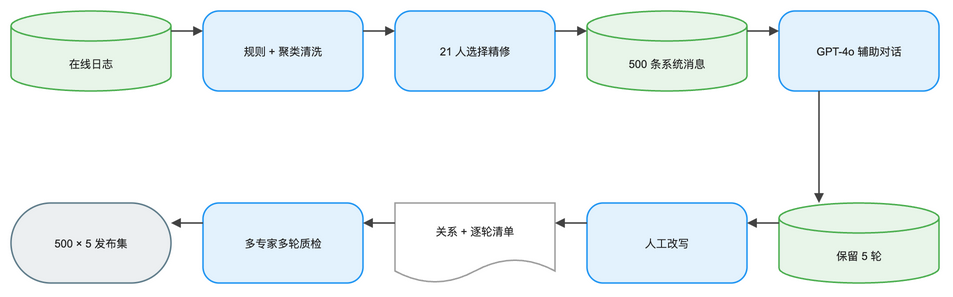

The diagram above was exported from draw.io. Its source (the exported page's mxGraphModel, read from the mxfile embedded in the PNG):
<mxGraphModel dx="1120" dy="720" grid="1" gridSize="8" guides="1" tooltips="1" connect="1" arrows="1" fold="1" page="1" pageScale="1" pageWidth="992" pageHeight="392" math="0" background="#FFFFFF">
  <root>
    <mxCell id="0" />
    <mxCell id="1" parent="0" />
    <mxCell id="2" value="在线日志" style="convertToSvg=1;shape=cylinder3;boundedLbl=1;backgroundOutline=1;size=15;html=0;whiteSpace=wrap;fillColor=#E8F5E9;strokeColor=#4CAF50;strokeWidth=1.5;fontColor=#212121;fontSize=11;fontFamily=Arial, Helvetica, sans-serif;verticalAlign=middle;align=center" vertex="1" parent="1">
      <mxGeometry x="-16" y="40" width="160" height="80" as="geometry" />
    </mxCell>
    <mxCell id="3" value="规则 + 聚类清洗" style="convertToSvg=1;rounded=1;arcSize=20;html=0;whiteSpace=wrap;fillColor=#E3F2FD;strokeColor=#2196F3;strokeWidth=1.5;fontColor=#212121;fontSize=11;fontFamily=Arial, Helvetica, sans-serif;verticalAlign=middle;align=center" vertex="1" parent="1">
      <mxGeometry x="176" y="40" width="160" height="80" as="geometry" />
    </mxCell>
    <mxCell id="4" value="21 人选择精修" style="convertToSvg=1;rounded=1;arcSize=20;html=0;whiteSpace=wrap;fillColor=#E3F2FD;strokeColor=#2196F3;strokeWidth=1.5;fontColor=#212121;fontSize=11;fontFamily=Arial, Helvetica, sans-serif;verticalAlign=middle;align=center" vertex="1" parent="1">
      <mxGeometry x="368" y="40" width="160" height="80" as="geometry" />
    </mxCell>
    <mxCell id="5" value="500 条系统消息" style="convertToSvg=1;shape=cylinder3;boundedLbl=1;backgroundOutline=1;size=15;html=0;whiteSpace=wrap;fillColor=#E8F5E9;strokeColor=#4CAF50;strokeWidth=1.5;fontColor=#212121;fontSize=11;fontFamily=Arial, Helvetica, sans-serif;verticalAlign=middle;align=center" vertex="1" parent="1">
      <mxGeometry x="560" y="40" width="160" height="80" as="geometry" />
    </mxCell>
    <mxCell id="6" value="GPT-4o 辅助对话" style="convertToSvg=1;rounded=1;arcSize=20;html=0;whiteSpace=wrap;fillColor=#E3F2FD;strokeColor=#2196F3;strokeWidth=1.5;fontColor=#212121;fontSize=11;fontFamily=Arial, Helvetica, sans-serif;verticalAlign=middle;align=center" vertex="1" parent="1">
      <mxGeometry x="752" y="40" width="160" height="80" as="geometry" />
    </mxCell>
    <mxCell id="7" value="保留 5 轮" style="convertToSvg=1;shape=cylinder3;boundedLbl=1;backgroundOutline=1;size=15;html=0;whiteSpace=wrap;fillColor=#E8F5E9;strokeColor=#4CAF50;strokeWidth=1.5;fontColor=#212121;fontSize=11;fontFamily=Arial, Helvetica, sans-serif;verticalAlign=middle;align=center" vertex="1" parent="1">
      <mxGeometry x="752" y="232" width="160" height="80" as="geometry" />
    </mxCell>
    <mxCell id="8" value="人工改写" style="convertToSvg=1;rounded=1;arcSize=20;html=0;whiteSpace=wrap;fillColor=#E3F2FD;strokeColor=#2196F3;strokeWidth=1.5;fontColor=#212121;fontSize=11;fontFamily=Arial, Helvetica, sans-serif;verticalAlign=middle;align=center" vertex="1" parent="1">
      <mxGeometry x="560" y="232" width="160" height="80" as="geometry" />
    </mxCell>
    <mxCell id="9" value="关系 + 逐轮清单" style="convertToSvg=1;shape=document;boundedLbl=1;html=0;whiteSpace=wrap;fillColor=#FFFFFF;strokeColor=#9E9E9E;strokeWidth=1.5;fontColor=#212121;fontSize=11;fontFamily=Arial, Helvetica, sans-serif;verticalAlign=middle;align=center" vertex="1" parent="1">
      <mxGeometry x="368" y="232" width="160" height="80" as="geometry" />
    </mxCell>
    <mxCell id="10" value="多专家多轮质检" style="convertToSvg=1;rounded=1;arcSize=20;html=0;whiteSpace=wrap;fillColor=#E3F2FD;strokeColor=#2196F3;strokeWidth=1.5;fontColor=#212121;fontSize=11;fontFamily=Arial, Helvetica, sans-serif;verticalAlign=middle;align=center" vertex="1" parent="1">
      <mxGeometry x="176" y="232" width="160" height="80" as="geometry" />
    </mxCell>
    <mxCell id="11" value="500 × 5 发布集" style="convertToSvg=1;rounded=1;arcSize=50;html=0;whiteSpace=wrap;fillColor=#ECEFF1;strokeColor=#607D8B;strokeWidth=1.5;fontColor=#212121;fontSize=11;fontFamily=Arial, Helvetica, sans-serif;verticalAlign=middle;align=center" vertex="1" parent="1">
      <mxGeometry x="-16" y="232" width="160" height="80" as="geometry" />
    </mxCell>
    <mxCell id="12" value="" style="convertToSvg=1;edgeStyle=orthogonalEdgeStyle;rounded=0;orthogonalLoop=1;jettySize=auto;html=0;strokeColor=#424242;strokeWidth=1.5;endArrow=block;endFill=1;exitX=1;exitY=0.25;exitDx=0;exitDy=0;entryX=0;entryY=0.25;entryDx=0;entryDy=0;jumpStyle=arc;jumpSize=8" edge="1" parent="1" source="2" target="3">
      <mxGeometry relative="1" as="geometry" />
    </mxCell>
    <mxCell id="13" value="" style="convertToSvg=1;edgeStyle=orthogonalEdgeStyle;rounded=0;orthogonalLoop=1;jettySize=auto;html=0;strokeColor=#424242;strokeWidth=1.5;endArrow=block;endFill=1;exitX=1;exitY=0.25;exitDx=0;exitDy=0;entryX=0;entryY=0.25;entryDx=0;entryDy=0;jumpStyle=arc;jumpSize=8" edge="1" parent="1" source="3" target="4">
      <mxGeometry relative="1" as="geometry" />
    </mxCell>
    <mxCell id="14" value="" style="convertToSvg=1;edgeStyle=orthogonalEdgeStyle;rounded=0;orthogonalLoop=1;jettySize=auto;html=0;strokeColor=#424242;strokeWidth=1.5;endArrow=block;endFill=1;exitX=1;exitY=0.25;exitDx=0;exitDy=0;entryX=0;entryY=0.25;entryDx=0;entryDy=0;jumpStyle=arc;jumpSize=8" edge="1" parent="1" source="4" target="5">
      <mxGeometry relative="1" as="geometry" />
    </mxCell>
    <mxCell id="15" value="" style="convertToSvg=1;edgeStyle=orthogonalEdgeStyle;rounded=0;orthogonalLoop=1;jettySize=auto;html=0;strokeColor=#424242;strokeWidth=1.5;endArrow=block;endFill=1;exitX=1;exitY=0.25;exitDx=0;exitDy=0;entryX=0;entryY=0.25;entryDx=0;entryDy=0;jumpStyle=arc;jumpSize=8" edge="1" parent="1" source="5" target="6">
      <mxGeometry relative="1" as="geometry" />
    </mxCell>
    <mxCell id="16" value="" style="convertToSvg=1;edgeStyle=orthogonalEdgeStyle;rounded=0;orthogonalLoop=1;jettySize=auto;html=0;strokeColor=#424242;strokeWidth=1.5;endArrow=block;endFill=1;exitX=0.25;exitY=1;exitDx=0;exitDy=0;entryX=0.25;entryY=0;entryDx=0;entryDy=0;jumpStyle=arc;jumpSize=8" edge="1" parent="1" source="6" target="7">
      <mxGeometry relative="1" as="geometry" />
    </mxCell>
    <mxCell id="17" value="" style="convertToSvg=1;edgeStyle=orthogonalEdgeStyle;rounded=0;orthogonalLoop=1;jettySize=auto;html=0;strokeColor=#424242;strokeWidth=1.5;endArrow=block;endFill=1;exitX=0;exitY=0.25;exitDx=0;exitDy=0;entryX=1;entryY=0.25;entryDx=0;entryDy=0;jumpStyle=arc;jumpSize=8" edge="1" parent="1" source="7" target="8">
      <mxGeometry relative="1" as="geometry" />
    </mxCell>
    <mxCell id="18" value="" style="convertToSvg=1;edgeStyle=orthogonalEdgeStyle;rounded=0;orthogonalLoop=1;jettySize=auto;html=0;strokeColor=#424242;strokeWidth=1.5;endArrow=block;endFill=1;exitX=0;exitY=0.25;exitDx=0;exitDy=0;entryX=1;entryY=0.25;entryDx=0;entryDy=0;jumpStyle=arc;jumpSize=8" edge="1" parent="1" source="8" target="9">
      <mxGeometry relative="1" as="geometry" />
    </mxCell>
    <mxCell id="19" value="" style="convertToSvg=1;edgeStyle=orthogonalEdgeStyle;rounded=0;orthogonalLoop=1;jettySize=auto;html=0;strokeColor=#424242;strokeWidth=1.5;endArrow=block;endFill=1;exitX=0;exitY=0.25;exitDx=0;exitDy=0;entryX=1;entryY=0.25;entryDx=0;entryDy=0;jumpStyle=arc;jumpSize=8" edge="1" parent="1" source="9" target="10">
      <mxGeometry relative="1" as="geometry" />
    </mxCell>
    <mxCell id="20" value="" style="convertToSvg=1;edgeStyle=orthogonalEdgeStyle;rounded=0;orthogonalLoop=1;jettySize=auto;html=0;strokeColor=#424242;strokeWidth=1.5;endArrow=block;endFill=1;exitX=0;exitY=0.25;exitDx=0;exitDy=0;entryX=1;entryY=0.25;entryDx=0;entryDy=0;jumpStyle=arc;jumpSize=8" edge="1" parent="1" source="10" target="11">
      <mxGeometry relative="1" as="geometry" />
    </mxCell>
  </root>
</mxGraphModel>